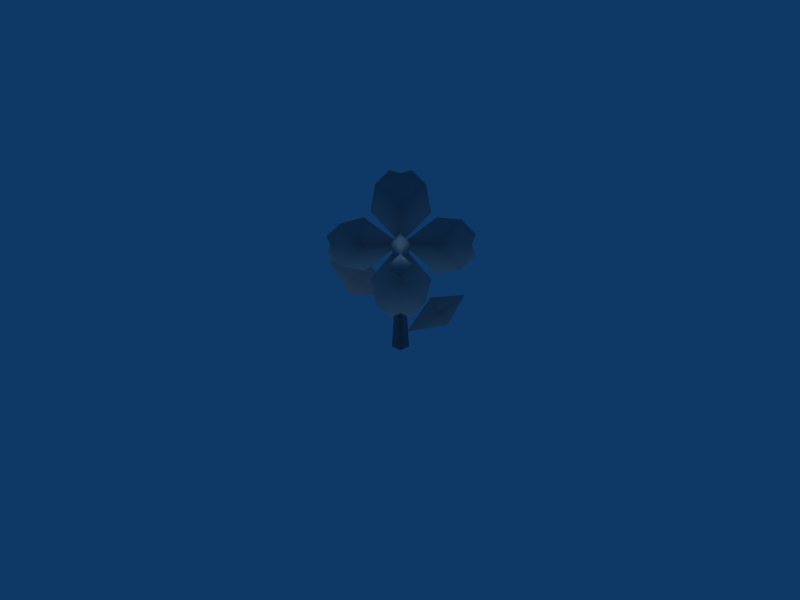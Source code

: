 # Source: Southern_Flower.blend  (saved by Blender 2.49.2; exported with 4.5.12 LTS)
import bpy
from mathutils import Matrix  # noqa: F401  (used for matrix-valued properties, if any)

bpy.ops.wm.read_factory_settings(use_empty=True)
scene = bpy.context.scene
scene.name = 'Scene'

# ---- collections
col_collection_1 = bpy.data.collections.new('Collection 1'); scene.collection.children.link(col_collection_1)

# ---- materials (node trees are filled in below, after node groups)
mat_refrep_283_flower_png = bpy.data.materials.new('RefRep.283_Flower.png')
mat_refrep_283_flower_png.alpha_threshold = 0.0
mat_refrep_283_flower_png.diffuse_color = (0.64, 0.64, 0.64, 1.0)
mat_refrep_283_flower_png.specular_color = (0.5, 0.5, 0.5)
mat_refrep_283_flower_png.roughness = 0.5

# ---- material node trees

# ---- world
world_world = bpy.data.worlds.new('World'); scene.world = world_world
world_world.color = (0.05656, 0.2208, 0.4)
world_world.use_sun_shadow = False
world_world.sun_shadow_jitter_overblur = 0.0
world_world.cycles.sampling_method = 'MANUAL'
world_world.cycles.sample_map_resolution = 256

# ---- cameras
cam_camera = bpy.data.cameras.new('Camera')
cam_camera.passepartout_alpha = 0.2
cam_camera.clip_end = 100.0
cam_camera.lens = 35.0
cam_camera.ortho_scale = 7.314
cam_camera.show_passepartout = False
cam_camera.show_safe_areas = True
cam_camera.dof.focus_distance = 0.0
cam_camera.dof.aperture_fstop = 128.0

# ---- lights
light_lamp = bpy.data.lights.new('Lamp', 'SUN')
light_lamp.transmission_factor = 0.0
light_lamp.angle = 1.571
light_lamp.energy = 1.0
light_lamp.shadow_buffer_clip_start = 0.5
light_lamp.shadow_soft_size = 1.0
light_lamp.shadow_cascade_max_distance = 1000.0
light_lamp.cycles.use_multiple_importance_sampling = False

# ---- meshes
me_inst3d_refrep_283_ref = bpy.data.meshes.new('Inst3D_RefRep.283_Ref')
me_inst3d_refrep_283_ref.from_pydata([(-0.1486, -0.703, 2.515), (-0.3447, -0.5728, 2.334), (-0.002588, -0.557, 2.48), (-0.002588, -0.2872, 2.077), (-0.4091, -0.5604, 1.97), (-0.002588, -0.32, 1.537), (0.3395, -0.5728, 2.334), (0.1434, -0.703, 2.515), (-0.4864, -0.5409, 1.168), (-0.008636, -0.3196, 1.523), (-0.5473, -0.2738, 1.525), (-0.5013, -0.5585, 1.892), (-0.8111, -0.56, 1.808), (-0.9562, -0.5337, 1.518), (-0.9956, -0.6818, 1.638), (1.006, -0.6824, 1.664), (0.8219, -0.5613, 1.861), (0.9666, -0.5339, 1.523), (0.4872, -0.5584, 1.89), (0.5577, -0.274, 1.53), (0.01908, -0.3198, 1.529), (0.4966, -0.54, 1.131), (0.8213, -0.5449, 1.185), (0.1417, -0.655, 0.5334), (0.3355, -0.5337, 0.7208), (-0.002577, -0.5109, 0.5763), (-0.002577, -0.2609, 0.9914), (0.4194, -0.5381, 1.051), (-0.002577, -0.3198, 1.529), (-0.4047, -0.5384, 1.065), (-0.3406, -0.5337, 0.7208), (-1.039, 0.08307, 1.272), (-0.6265, 0.2841, 0.958), (-0.4936, 0.3039, 1.221), (0.6944, 0.1944, 0.3148), (0.5675, 0.3202, 0.4938), (0.09059, 0.07223, 0.2316), (0.9341, 0.1725, 0.7596), (0.4405, 0.2688, 0.7064), (-0.002588, -0.1375, -0.003406), (-0.126, 0.1259, 0.002983), (0.1208, 0.1259, 0.002983), (-0.002588, -0.3871, 1.536), (-0.06554, -0.07613, 1.501), (-0.002588, -0.1357, 1.375), (-0.002588, -1.405, 1.238), (0.1657, -1.301, 1.292), (-0.002588, -1.379, 1.441), (-0.1709, -1.301, 1.292), (-0.002588, -1.223, 1.143), (-0.002588, -1.189, 1.351), (-0.06554, 0.1227, 0.9939), (0.06037, 0.1227, 0.9939), (-0.002588, -0.01173, 0.9907), (0.06037, -0.07613, 1.501), (-0.002588, -1.044, 1.48), (-0.04985, -1.022, 1.438), (-0.002588, -1.327, 1.279), (-0.002588, -1.0, 1.397), (0.04468, -1.022, 1.438), (0.0823, -0.9045, 1.366), (-0.002588, -0.5325, 1.676), (-0.08748, -0.9381, 1.576), (0.0823, -0.9381, 1.576), (-0.08748, -0.9045, 1.366), (0.1406, -0.5291, 1.532), (-0.1458, -0.5291, 1.532), (0.4138, -0.5599, 1.95), (-0.9956, -0.6758, 1.391), (-0.8111, -0.546, 1.228), (1.006, -0.6754, 1.375), (-0.1469, -0.655, 0.5334), (0.003964, 0.07051, 0.7467), (-0.7215, 0.07295, 0.7745), (-0.002588, -0.5256, 1.389)], [], [(0, 1, 2), (2, 1, 3), (1, 4, 3), (4, 5, 3), (6, 7, 2), (8, 9, 10), (11, 12, 10), (10, 12, 13), (12, 14, 13), (15, 16, 17), (16, 18, 19), (18, 20, 19), (20, 21, 19), (21, 22, 19), (19, 22, 17), (23, 24, 25), (25, 24, 26), (24, 27, 26), (27, 28, 26), (29, 30, 26), (31, 32, 33), (34, 35, 36), (35, 37, 38), (39, 40, 41), (42, 43, 44), (45, 46, 47), (45, 48, 49), (45, 47, 48), (48, 50, 49), (41, 51, 52), (41, 40, 51), (53, 43, 51), (52, 43, 54), (52, 51, 43), (40, 39, 53), (55, 56, 57), (56, 58, 57), (57, 58, 59), (58, 60, 59), (61, 62, 63), (63, 62, 55), (56, 64, 58), (58, 64, 60), (65, 5, 61), (5, 66, 61), (5, 67, 3), (67, 6, 3), (3, 6, 2), (68, 69, 13), (13, 69, 10), (69, 8, 10), (9, 11, 10), (17, 16, 19), (22, 70, 17), (28, 29, 26), (26, 30, 25), (30, 71, 25), (33, 32, 72), (72, 32, 73), (32, 31, 73), (37, 35, 34), (36, 35, 38), (42, 54, 43), (42, 44, 54), (45, 49, 46), (46, 50, 47), (49, 50, 46), (47, 50, 48), (53, 54, 44), (53, 52, 54), (53, 44, 43), (41, 53, 39), (41, 52, 53), (40, 53, 51), (63, 55, 59), (59, 55, 57), (59, 60, 63), (60, 65, 63), (65, 61, 63), (55, 62, 56), (62, 64, 56), (64, 74, 60), (60, 74, 65), (74, 5, 65), (61, 66, 62), (62, 66, 64), (64, 66, 74), (66, 5, 74)])
me_inst3d_refrep_283_ref.polygons.foreach_set('use_smooth', [True] * 88)
_k = set([(0, 1), (0, 2), (1, 4), (2, 7), (4, 5), (5, 67), (6, 7), (6, 67), (8, 9), (8, 69), (9, 11), (11, 12), (12, 14), (13, 14), (13, 68), (15, 16), (15, 17), (16, 18), (17, 70), (18, 20), (20, 21), (21, 22), (22, 70), (23, 24), (23, 25), (24, 27), (25, 71), (27, 28), (28, 29), (29, 30), (30, 71), (31, 33), (31, 73), (33, 72), (34, 36), (34, 37), (36, 38), (37, 38), (68, 69), (72, 73)])
me_inst3d_refrep_283_ref.attributes.new('sharp_edge', 'BOOLEAN', 'EDGE').data.foreach_set('value', [ (min(e.vertices), max(e.vertices)) in _k for e in me_inst3d_refrep_283_ref.edges])
_uv = me_inst3d_refrep_283_ref.uv_layers.new(name='UVTex')
_uv.uv.foreach_set('vector', [0.386, 0.516, 0.518, 0.647, 0.422, 0.333, 0.422, 0.333, 0.518, 0.647, 0.868, 0.346, 0.518, 0.647, 0.848, 0.647, 0.868, 0.346, 0.848, 0.647, 0.989, 0.341, 0.868, 0.346, 0.511, 0.051, 0.391, 0.183, 0.422, 0.333, 0.848, 0.647, 0.989, 0.341, 0.868, 0.346, 0.853, 0.051, 0.511, 0.051, 0.868, 0.346, 0.868, 0.346, 0.511, 0.051, 0.422, 0.333, 0.511, 0.051, 0.391, 0.183, 0.422, 0.333, 0.386, 0.516, 0.518, 0.647, 0.422, 0.333, 0.518, 0.647, 0.848, 0.647, 0.868, 0.346, 0.848, 0.647, 0.989, 0.341, 0.868, 0.346, 0.989, 0.341, 0.853, 0.051, 0.868, 0.346, 0.853, 0.051, 0.511, 0.051, 0.868, 0.346, 0.868, 0.346, 0.511, 0.051, 0.422, 0.333, 0.386, 0.516, 0.518, 0.647, 0.422, 0.333, 0.422, 0.333, 0.518, 0.647, 0.868, 0.346, 0.518, 0.647, 0.848, 0.647, 0.868, 0.346, 0.848, 0.647, 0.989, 0.341, 0.868, 0.346, 0.853, 0.051, 0.511, 0.051, 0.868, 0.346, 0.953, 0.833, 0.688, 0.83, 0.679, 0.694, 0.685, 0.964, 0.688, 0.83, 0.362, 0.826, 0.688, 0.83, 0.973, 0.833, 0.69, 0.699, 0.513, 1.0, 0.452, 1.0, 0.574, 1.0, 0.27, 0.85, 0.27, 0.337, 0.033, 0.337, 0.333, 0.67, 0.371, 0.638, 0.328, 0.627, 0.333, 0.67, 0.371, 0.638, 0.328, 0.627, 0.333, 0.67, 0.371, 0.638, 0.328, 0.627, 0.333, 0.67, 0.371, 0.638, 0.328, 0.627, 0.036, 0.85, 0.27, 0.337, 0.033, 0.337, 0.036, 0.85, 0.27, 0.85, 0.27, 0.337, 0.033, 0.337, 0.27, 0.85, 0.27, 0.337, 0.27, 0.337, 0.036, 0.85, 0.27, 0.85, 0.27, 0.337, 0.033, 0.337, 0.036, 0.85, 0.27, 0.337, 0.033, 0.337, 0.036, 0.85, 0.513, 0.405, 0.49, 0.422, 0.513, 0.482, 0.49, 0.422, 0.513, 0.439, 0.513, 0.482, 0.513, 0.482, 0.513, 0.439, 0.537, 0.422, 0.513, 0.439, 0.555, 0.452, 0.537, 0.422, 0.513, 0.333, 0.471, 0.369, 0.555, 0.369, 0.555, 0.369, 0.471, 0.369, 0.513, 0.405, 0.49, 0.422, 0.471, 0.452, 0.513, 0.439, 0.513, 0.439, 0.471, 0.452, 0.555, 0.452, 0.584, 0.39, 0.513, 0.39, 0.513, 0.333, 0.513, 0.39, 0.442, 0.39, 0.513, 0.333, 0.989, 0.341, 0.853, 0.051, 0.868, 0.346, 0.853, 0.051, 0.511, 0.051, 0.868, 0.346, 0.868, 0.346, 0.511, 0.051, 0.422, 0.333, 0.386, 0.516, 0.518, 0.647, 0.422, 0.333, 0.422, 0.333, 0.518, 0.647, 0.868, 0.346, 0.518, 0.647, 0.848, 0.647, 0.868, 0.346, 0.989, 0.341, 0.853, 0.051, 0.868, 0.346, 0.422, 0.333, 0.518, 0.647, 0.868, 0.346, 0.511, 0.051, 0.391, 0.183, 0.422, 0.333, 0.989, 0.341, 0.853, 0.051, 0.868, 0.346, 0.868, 0.346, 0.511, 0.051, 0.422, 0.333, 0.511, 0.051, 0.391, 0.183, 0.422, 0.333, 0.679, 0.694, 0.688, 0.83, 0.384, 0.828, 0.384, 0.828, 0.688, 0.83, 0.69, 0.955, 0.688, 0.83, 0.953, 0.833, 0.69, 0.955, 0.973, 0.833, 0.688, 0.83, 0.685, 0.964, 0.362, 0.826, 0.688, 0.83, 0.69, 0.699, 0.27, 0.85, 0.27, 0.337, 0.033, 0.337, 0.27, 0.85, 0.27, 0.337, 0.033, 0.337, 0.333, 0.67, 0.371, 0.638, 0.328, 0.627, 0.333, 0.67, 0.371, 0.638, 0.328, 0.627, 0.333, 0.67, 0.371, 0.638, 0.328, 0.627, 0.333, 0.67, 0.371, 0.638, 0.328, 0.627, 0.27, 0.337, 0.036, 0.85, 0.27, 0.85, 0.27, 0.337, 0.033, 0.337, 0.036, 0.85, 0.033, 0.337, 0.036, 0.85, 0.27, 0.85, 0.27, 0.85, 0.033, 0.337, 0.036, 0.85, 0.27, 0.85, 0.27, 0.337, 0.033, 0.337, 0.27, 0.337, 0.036, 0.85, 0.27, 0.85, 0.555, 0.369, 0.513, 0.405, 0.537, 0.422, 0.537, 0.422, 0.513, 0.405, 0.513, 0.482, 0.537, 0.422, 0.555, 0.452, 0.555, 0.369, 0.555, 0.452, 0.584, 0.39, 0.555, 0.369, 0.584, 0.39, 0.513, 0.333, 0.555, 0.369, 0.513, 0.405, 0.471, 0.369, 0.49, 0.422, 0.471, 0.369, 0.471, 0.452, 0.49, 0.422, 0.471, 0.452, 0.513, 0.446, 0.555, 0.452, 0.555, 0.452, 0.513, 0.446, 0.584, 0.39, 0.513, 0.446, 0.513, 0.39, 0.584, 0.39, 0.513, 0.333, 0.442, 0.39, 0.471, 0.369, 0.471, 0.369, 0.442, 0.39, 0.471, 0.452, 0.471, 0.452, 0.442, 0.39, 0.513, 0.446, 0.442, 0.39, 0.513, 0.39, 0.513, 0.446])
me_inst3d_refrep_283_ref.materials.append(mat_refrep_283_flower_png)
me_inst3d_refrep_283_ref.use_remesh_preserve_volume = False
me_inst3d_refrep_283_ref.use_remesh_preserve_attributes = False
me_inst3d_refrep_283_ref.use_mirror_vertex_groups = False
me_inst3d_refrep_283_ref.update()

# ---- objects
ob_inst3d_refrep_283_ref = bpy.data.objects.new('Inst3D_RefRep.283_Ref', me_inst3d_refrep_283_ref)
ob_lamp = bpy.data.objects.new('Lamp', light_lamp)
ob_camera = bpy.data.objects.new('Camera', cam_camera)

# ---- transforms, parenting, visibility, modifiers, constraints
ob_inst3d_refrep_283_ref.location = (0.0, 0.0, 0.0)
ob_inst3d_refrep_283_ref.lock_rotations_4d = False
ob_inst3d_refrep_283_ref.empty_display_type = 'ARROWS'
ob_inst3d_refrep_283_ref.lineart.crease_threshold = 0.0
ob_lamp.location = (0.0, 0.0, 2.763)
ob_lamp.lock_rotations_4d = False
ob_lamp.empty_display_type = 'ARROWS'
ob_lamp.lineart.crease_threshold = 0.0
ob_camera.location = (-0.009703, -11.13, 1.964)
ob_camera.rotation_euler = (1.458, 0.0, 0.0)
ob_camera.lock_rotations_4d = False
ob_camera.empty_display_type = 'ARROWS'
ob_camera.color = (0.0, 0.0, 0.0, 0.0)
ob_camera.display_type = 'WIRE'
ob_camera.lineart.crease_threshold = 0.0

# ---- collection membership
col_collection_1.objects.link(ob_inst3d_refrep_283_ref)
col_collection_1.objects.link(ob_lamp)
col_collection_1.objects.link(ob_camera)

# ---- scene / render settings (as saved in the file)
scene.camera = ob_camera
scene.frame_start = 1; scene.frame_end = 250; scene.frame_set(1)
scene.render.engine = 'BLENDER_EEVEE_NEXT'
scene.render.image_settings.file_format = 'JPEG'
scene.render.image_settings.color_mode = 'RGB'
scene.render.image_settings.compression = 90
scene.render.resolution_x = 800
scene.render.resolution_y = 600
scene.render.pixel_aspect_x = 100.0
scene.render.pixel_aspect_y = 100.0
scene.render.fps = 25
scene.render.dither_intensity = 0.0
scene.render.use_compositing = False
scene.render.use_sequencer = False
scene.render.bake_margin = 2
scene.render.bake_bias = 0.0
scene.render.use_stamp_time = False
scene.render.use_stamp_date = False
scene.render.use_stamp_frame = False
scene.render.use_stamp_camera = False
scene.render.use_stamp_scene = False
scene.render.use_stamp_filename = False
scene.render.use_stamp_render_time = False
scene.render.stamp_font_size = 0
scene.cycles.use_denoising = False
scene.cycles.samples = 10
scene.cycles.sampling_pattern = 'TABULATED_SOBOL'
scene.cycles.light_sampling_threshold = 0.0
scene.cycles.use_adaptive_sampling = False
scene.cycles.use_light_tree = False
scene.cycles.blur_glossy = 0.0
scene.cycles.volume_bounces = 1
scene.cycles.pixel_filter_type = 'GAUSSIAN'
scene.cycles.sample_clamp_indirect = 0.0
scene.view_settings.view_transform = 'Raw'
bpy.context.view_layer.update()
